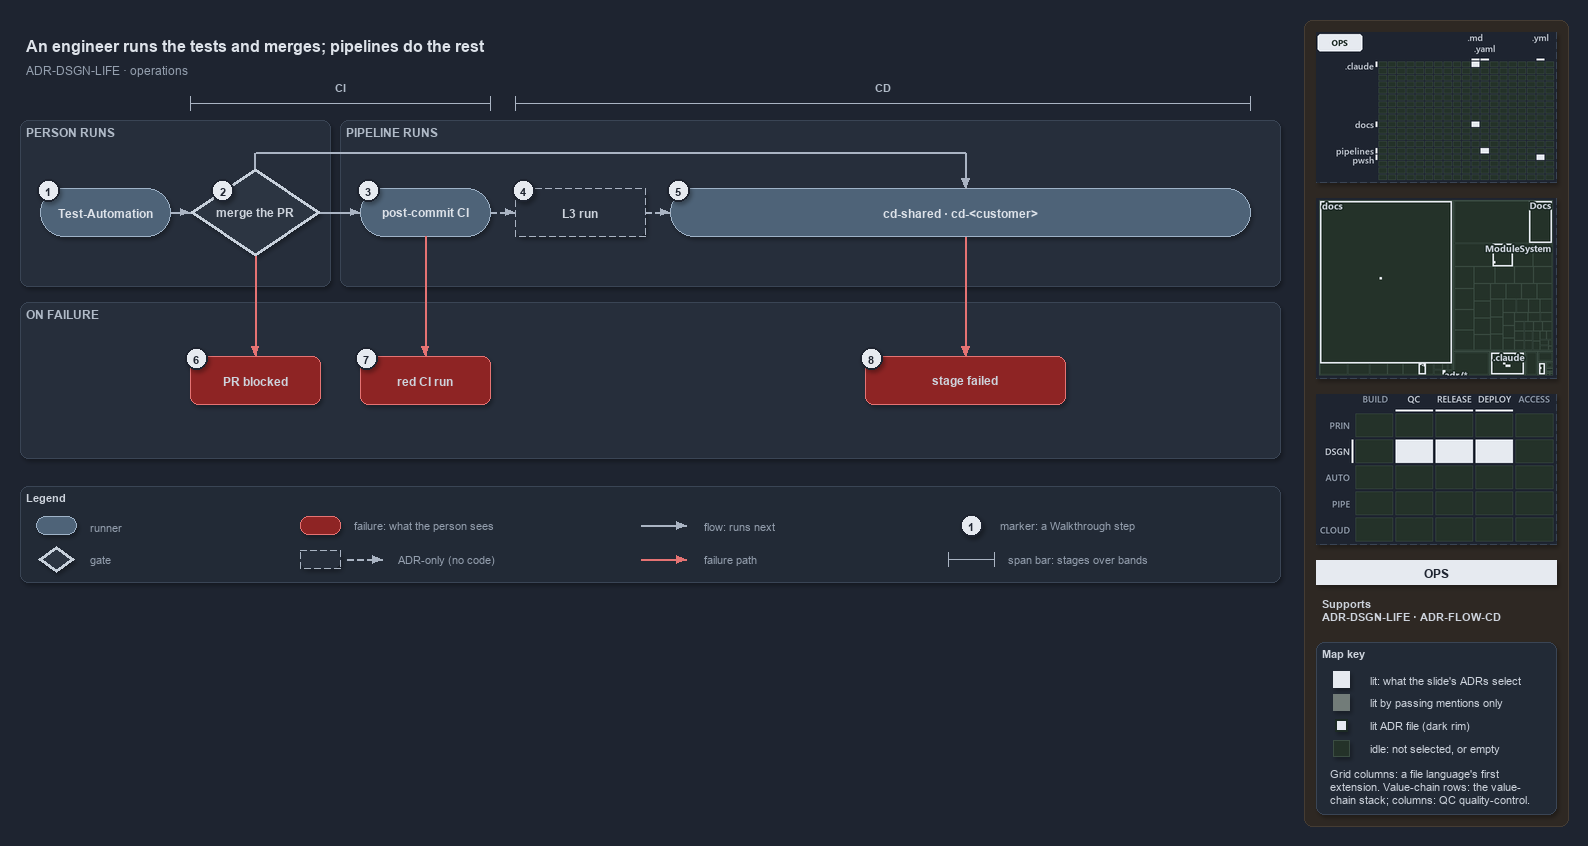

The diagram above was exported from draw.io. Its source (the exported page's mxGraphModel, read from the mxfile embedded in the PNG):
<mxGraphModel dx="1024" dy="768" grid="0" gridSize="10" guides="1" tooltips="1" connect="1" arrows="1" fold="1" page="1" pageScale="1" pageWidth="1572" pageHeight="600" background="#1E2430" math="0" shadow="1">
  <root>
    <mxCell id="0" />
    <mxCell id="1" parent="0" />
    <mxCell id="sidebar-bg" value="" style="rounded=1;arcSize=2;html=1;fillColor=#2E2823;strokeColor=#453C33;shadow=0;" vertex="1" parent="1">
      <mxGeometry x="1304" y="4" width="264" height="806" as="geometry" />
    </mxCell>
    <mxCell id="title" value="An engineer runs the tests and merges; pipelines do the rest" style="text;html=1;align=left;verticalAlign=middle;fontSize=16;fontStyle=1;fontColor=#DDE2E9;" vertex="1" parent="1">
      <mxGeometry x="20" y="14" width="1260" height="30" as="geometry" />
    </mxCell>
    <mxCell id="subtitle" value="ADR-DSGN-LIFE &amp;#183; operations" style="text;html=1;align=left;verticalAlign=middle;fontSize=12;fontColor=#949FAE;" vertex="1" parent="1">
      <mxGeometry x="20" y="44" width="1240" height="20" as="geometry" />
    </mxCell>
    <mxCell id="span-ci" value="" style="shape=crossbar;whiteSpace=wrap;html=1;rounded=1;fillColor=none;strokeColor=#AAB4C3;strokeWidth=1.5;" vertex="1" parent="1">
      <mxGeometry x="190" y="80" width="300" height="14" as="geometry" />
    </mxCell>
    <mxCell id="span-ci-label" value="CI" style="text;html=1;align=center;verticalAlign=middle;fontSize=11;fontStyle=1;fontColor=#B0BAC7;labelBackgroundColor=#262E3B;" vertex="1" parent="1">
      <mxGeometry x="305" y="62" width="70" height="16" as="geometry" />
    </mxCell>
    <mxCell id="span-cd" value="" style="shape=crossbar;whiteSpace=wrap;html=1;rounded=1;fillColor=none;strokeColor=#AAB4C3;strokeWidth=1.5;" vertex="1" parent="1">
      <mxGeometry x="515" y="80" width="735" height="14" as="geometry" />
    </mxCell>
    <mxCell id="span-cd-label" value="CD" style="text;html=1;align=center;verticalAlign=middle;fontSize=11;fontStyle=1;fontColor=#B0BAC7;labelBackgroundColor=#262E3B;" vertex="1" parent="1">
      <mxGeometry x="847.5" y="62" width="70" height="16" as="geometry" />
    </mxCell>
    <mxCell id="band-person" value="PERSON RUNS" style="rounded=1;html=1;arcSize=3;fillColor=#262E3B;strokeColor=#3A4555;verticalAlign=top;align=left;spacingLeft=8;fontStyle=1;fontSize=12;fontColor=#B0BAC7;" vertex="1" parent="1">
      <mxGeometry x="20" y="104" width="310" height="166" as="geometry" />
    </mxCell>
    <mxCell id="band-pipeline" value="PIPELINE RUNS" style="rounded=1;html=1;arcSize=3;fillColor=#262E3B;strokeColor=#3A4555;verticalAlign=top;align=left;spacingLeft=8;fontStyle=1;fontSize=12;fontColor=#B0BAC7;" vertex="1" parent="1">
      <mxGeometry x="340" y="104" width="940" height="166" as="geometry" />
    </mxCell>
    <mxCell id="band-failure" value="ON FAILURE" style="rounded=1;html=1;arcSize=3;fillColor=#262E3B;strokeColor=#3A4555;verticalAlign=top;align=left;spacingLeft=8;fontStyle=1;fontSize=12;fontColor=#B0BAC7;" vertex="1" parent="1">
      <mxGeometry x="20" y="286" width="1260" height="156" as="geometry" />
    </mxCell>
    <mxCell id="run-testautomation" value="&lt;b&gt;Test-Automation&lt;/b&gt;" style="rounded=1;arcSize=50;whiteSpace=wrap;html=1;fillColor=#4E6378;strokeColor=#9FB3C8;fontColor=#DDE2E9;fontSize=12;" vertex="1" parent="1">
      <mxGeometry x="40" y="172" width="130" height="48" as="geometry" />
    </mxCell>
    <mxCell id="gate-merge" value="&lt;b&gt;merge the PR&lt;/b&gt;" style="rhombus;whiteSpace=wrap;html=1;fillColor=#2C3542;strokeColor=#C7D0DB;strokeWidth=3;fontSize=12;fontColor=#CDD3DC;" vertex="1" parent="1">
      <mxGeometry x="190" y="152" width="130" height="88" as="geometry" />
    </mxCell>
    <mxCell id="run-postci" value="&lt;b&gt;post-commit CI&lt;/b&gt;" style="rounded=1;arcSize=50;whiteSpace=wrap;html=1;fillColor=#4E6378;strokeColor=#9FB3C8;fontColor=#DDE2E9;fontSize=12;" vertex="1" parent="1">
      <mxGeometry x="360" y="172" width="130" height="48" as="geometry" />
    </mxCell>
    <mxCell id="adr-l3" value="&lt;b&gt;L3 run&lt;/b&gt;" style="rounded=1;arcSize=50;whiteSpace=wrap;html=1;fillColor=#262E3B;strokeColor=#AAB4C3;dashed=1;fontSize=12;" vertex="1" parent="1">
      <mxGeometry x="515" y="172" width="130" height="48" as="geometry" />
    </mxCell>
    <mxCell id="run-cd" value="&lt;b&gt;cd-shared &amp;#183; cd-&amp;lt;customer&amp;gt;&lt;/b&gt;" style="rounded=1;arcSize=50;whiteSpace=wrap;html=1;fillColor=#4E6378;strokeColor=#9FB3C8;fontColor=#DDE2E9;fontSize=12;" vertex="1" parent="1">
      <mxGeometry x="670" y="172" width="580" height="48" as="geometry" />
    </mxCell>
    <mxCell id="fail-prblocked" value="&lt;b&gt;PR blocked&lt;/b&gt;" style="rounded=1;whiteSpace=wrap;html=1;arcSize=20;fillColor=#8E2424;strokeColor=#E57373;fontSize=12;" vertex="1" parent="1">
      <mxGeometry x="190" y="340" width="130" height="48" as="geometry" />
    </mxCell>
    <mxCell id="fail-redci" value="&lt;b&gt;red CI run&lt;/b&gt;" style="rounded=1;whiteSpace=wrap;html=1;arcSize=20;fillColor=#8E2424;strokeColor=#E57373;fontSize=12;" vertex="1" parent="1">
      <mxGeometry x="360" y="340" width="130" height="48" as="geometry" />
    </mxCell>
    <mxCell id="fail-stage" value="&lt;b&gt;stage failed&lt;/b&gt;" style="rounded=1;whiteSpace=wrap;html=1;arcSize=20;fillColor=#8E2424;strokeColor=#E57373;fontSize=12;" vertex="1" parent="1">
      <mxGeometry x="865" y="340" width="200" height="48" as="geometry" />
    </mxCell>
    <mxCell id="edge-testautomation-merge" value="" style="edgeStyle=orthogonalEdgeStyle;rounded=1;html=1;fontSize=11;endArrow=block;strokeColor=#AAB4C3;fontColor=#CDD3DC;shadow=0;" edge="1" parent="1" source="run-testautomation" target="gate-merge">
      <mxGeometry relative="1" as="geometry" />
    </mxCell>
    <mxCell id="edge-merge-postci" value="" style="edgeStyle=orthogonalEdgeStyle;rounded=1;html=1;fontSize=11;endArrow=block;strokeColor=#AAB4C3;fontColor=#CDD3DC;shadow=0;" edge="1" parent="1" source="gate-merge" target="run-postci">
      <mxGeometry relative="1" as="geometry" />
    </mxCell>
    <mxCell id="edge-postci-l3" value="" style="edgeStyle=orthogonalEdgeStyle;rounded=1;html=1;fontSize=11;endArrow=block;strokeColor=#AAB4C3;dashed=1;fontColor=#CDD3DC;shadow=0;" edge="1" parent="1" source="run-postci" target="adr-l3">
      <mxGeometry relative="1" as="geometry" />
    </mxCell>
    <mxCell id="edge-l3-cd" value="" style="edgeStyle=orthogonalEdgeStyle;rounded=1;html=1;fontSize=11;endArrow=block;strokeColor=#AAB4C3;dashed=1;fontColor=#CDD3DC;shadow=0;" edge="1" parent="1" source="adr-l3" target="run-cd">
      <mxGeometry relative="1" as="geometry" />
    </mxCell>
    <mxCell id="p-merge-top" value="" style="text;html=1;strokeColor=none;fillColor=none;" vertex="1" parent="1">
      <mxGeometry x="255" y="152" width="1" height="1" as="geometry" />
    </mxCell>
    <mxCell id="p-merge-bus-a" value="" style="text;html=1;strokeColor=none;fillColor=none;" vertex="1" parent="1">
      <mxGeometry x="255" y="136" width="1" height="1" as="geometry" />
    </mxCell>
    <mxCell id="p-merge-bus-b" value="" style="text;html=1;strokeColor=none;fillColor=none;" vertex="1" parent="1">
      <mxGeometry x="965" y="136" width="1" height="1" as="geometry" />
    </mxCell>
    <mxCell id="p-cd-top" value="" style="text;html=1;strokeColor=none;fillColor=none;" vertex="1" parent="1">
      <mxGeometry x="965" y="172" width="1" height="1" as="geometry" />
    </mxCell>
    <mxCell id="edge-merge-cd-1" value="" style="edgeStyle=orthogonalEdgeStyle;rounded=1;html=1;fontSize=11;endArrow=none;strokeColor=#AAB4C3;fontColor=#CDD3DC;shadow=0;" edge="1" parent="1" source="p-merge-top" target="p-merge-bus-a">
      <mxGeometry relative="1" as="geometry" />
    </mxCell>
    <mxCell id="edge-merge-cd-2" value="" style="edgeStyle=orthogonalEdgeStyle;rounded=1;html=1;fontSize=11;endArrow=none;strokeColor=#AAB4C3;fontColor=#CDD3DC;shadow=0;" edge="1" parent="1" source="p-merge-bus-a" target="p-merge-bus-b">
      <mxGeometry relative="1" as="geometry" />
    </mxCell>
    <mxCell id="edge-merge-cd-3" value="" style="edgeStyle=orthogonalEdgeStyle;rounded=1;html=1;fontSize=11;endArrow=block;strokeColor=#AAB4C3;fontColor=#CDD3DC;shadow=0;" edge="1" parent="1" source="p-merge-bus-b" target="p-cd-top">
      <mxGeometry relative="1" as="geometry" />
    </mxCell>
    <mxCell id="edge-merge-prblocked" value="" style="edgeStyle=orthogonalEdgeStyle;rounded=1;html=1;fontSize=11;endArrow=block;strokeColor=#E57373;fontColor=#CDD3DC;shadow=0;" edge="1" parent="1" source="gate-merge" target="fail-prblocked">
      <mxGeometry relative="1" as="geometry" />
    </mxCell>
    <mxCell id="edge-postci-redci" value="" style="edgeStyle=orthogonalEdgeStyle;rounded=1;html=1;fontSize=11;endArrow=block;strokeColor=#E57373;fontColor=#CDD3DC;shadow=0;" edge="1" parent="1" source="run-postci" target="fail-redci">
      <mxGeometry relative="1" as="geometry" />
    </mxCell>
    <mxCell id="p-cd-bottom" value="" style="text;html=1;strokeColor=none;fillColor=none;" vertex="1" parent="1">
      <mxGeometry x="965" y="220" width="1" height="1" as="geometry" />
    </mxCell>
    <mxCell id="p-stage-top" value="" style="text;html=1;strokeColor=none;fillColor=none;" vertex="1" parent="1">
      <mxGeometry x="965" y="340" width="1" height="1" as="geometry" />
    </mxCell>
    <mxCell id="edge-cd-stage" value="" style="edgeStyle=orthogonalEdgeStyle;rounded=1;html=1;fontSize=11;endArrow=block;strokeColor=#E57373;fontColor=#CDD3DC;shadow=0;" edge="1" parent="1" source="p-cd-bottom" target="p-stage-top">
      <mxGeometry relative="1" as="geometry" />
    </mxCell>
    <mxCell id="mark-1" value="1" style="ellipse;html=1;fillColor=#E6EAF0;strokeColor=#1E2430;strokeWidth=2;fontColor=#1E2430;fontStyle=1;fontSize=11;" vertex="1" parent="1">
      <mxGeometry x="37" y="163" width="22" height="22" as="geometry" />
    </mxCell>
    <mxCell id="mark-2" value="2" style="ellipse;html=1;fillColor=#E6EAF0;strokeColor=#1E2430;strokeWidth=2;fontColor=#1E2430;fontStyle=1;fontSize=11;" vertex="1" parent="1">
      <mxGeometry x="211.5" y="163" width="22" height="22" as="geometry" />
    </mxCell>
    <mxCell id="mark-3" value="3" style="ellipse;html=1;fillColor=#E6EAF0;strokeColor=#1E2430;strokeWidth=2;fontColor=#1E2430;fontStyle=1;fontSize=11;" vertex="1" parent="1">
      <mxGeometry x="357" y="163" width="22" height="22" as="geometry" />
    </mxCell>
    <mxCell id="mark-4" value="4" style="ellipse;html=1;fillColor=#E6EAF0;strokeColor=#1E2430;strokeWidth=2;fontColor=#1E2430;fontStyle=1;fontSize=11;" vertex="1" parent="1">
      <mxGeometry x="512" y="163" width="22" height="22" as="geometry" />
    </mxCell>
    <mxCell id="mark-5" value="5" style="ellipse;html=1;fillColor=#E6EAF0;strokeColor=#1E2430;strokeWidth=2;fontColor=#1E2430;fontStyle=1;fontSize=11;" vertex="1" parent="1">
      <mxGeometry x="667" y="163" width="22" height="22" as="geometry" />
    </mxCell>
    <mxCell id="mark-6" value="6" style="ellipse;html=1;fillColor=#E6EAF0;strokeColor=#1E2430;strokeWidth=2;fontColor=#1E2430;fontStyle=1;fontSize=11;" vertex="1" parent="1">
      <mxGeometry x="185" y="331" width="22" height="22" as="geometry" />
    </mxCell>
    <mxCell id="mark-7" value="7" style="ellipse;html=1;fillColor=#E6EAF0;strokeColor=#1E2430;strokeWidth=2;fontColor=#1E2430;fontStyle=1;fontSize=11;" vertex="1" parent="1">
      <mxGeometry x="355" y="331" width="22" height="22" as="geometry" />
    </mxCell>
    <mxCell id="mark-8" value="8" style="ellipse;html=1;fillColor=#E6EAF0;strokeColor=#1E2430;strokeWidth=2;fontColor=#1E2430;fontStyle=1;fontSize=11;" vertex="1" parent="1">
      <mxGeometry x="860" y="331" width="22" height="22" as="geometry" />
    </mxCell>
    <mxCell id="legend" value="&lt;b&gt;Legend&lt;/b&gt;" style="rounded=1;whiteSpace=wrap;html=1;arcSize=6;fillColor=#222A36;strokeColor=#3A4555;align=left;verticalAlign=top;spacing=8;fontSize=11;fontColor=#CDD3DC;" vertex="1" parent="1">
      <mxGeometry x="20" y="470" width="1260" height="96" as="geometry" />
    </mxCell>
    <mxCell id="legend-runner" value="" style="rounded=1;arcSize=50;whiteSpace=wrap;html=1;fillColor=#4E6378;strokeColor=#9FB3C8;fontColor=#DDE2E9;fontSize=12;" vertex="1" parent="1">
      <mxGeometry x="36" y="500" width="40" height="18" as="geometry" />
    </mxCell>
    <mxCell id="legend-runner-text" value="runner" style="text;html=1;align=left;verticalAlign=middle;fontSize=11;fontColor=#949FAE;" vertex="1" parent="1">
      <mxGeometry x="84" y="499" width="180" height="20" as="geometry" />
    </mxCell>
    <mxCell id="legend-gate" value="" style="rhombus;whiteSpace=wrap;html=1;fillColor=#2C3542;strokeColor=#C7D0DB;strokeWidth=3;fontSize=12;fontColor=#CDD3DC;" vertex="1" parent="1">
      <mxGeometry x="38" y="530" width="36" height="26" as="geometry" />
    </mxCell>
    <mxCell id="legend-gate-text" value="gate" style="text;html=1;align=left;verticalAlign=middle;fontSize=11;fontColor=#949FAE;" vertex="1" parent="1">
      <mxGeometry x="84" y="533" width="180" height="20" as="geometry" />
    </mxCell>
    <mxCell id="legend-failure" value="" style="rounded=1;whiteSpace=wrap;html=1;arcSize=20;fillColor=#8E2424;strokeColor=#E57373;fontSize=12;" vertex="1" parent="1">
      <mxGeometry x="300" y="500" width="40" height="18" as="geometry" />
    </mxCell>
    <mxCell id="legend-failure-text" value="failure: what the person sees" style="text;html=1;align=left;verticalAlign=middle;fontSize=11;fontColor=#949FAE;" vertex="1" parent="1">
      <mxGeometry x="348" y="499" width="220" height="20" as="geometry" />
    </mxCell>
    <mxCell id="legend-adr" value="" style="rounded=1;arcSize=50;whiteSpace=wrap;html=1;fillColor=#262E3B;strokeColor=#AAB4C3;dashed=1;fontSize=12;" vertex="1" parent="1">
      <mxGeometry x="300" y="534" width="40" height="18" as="geometry" />
    </mxCell>
    <mxCell id="legend-adr-edge-a" value="" style="text;html=1;strokeColor=none;fillColor=none;" vertex="1" parent="1">
      <mxGeometry x="346" y="543" width="1" height="1" as="geometry" />
    </mxCell>
    <mxCell id="legend-adr-edge-b" value="" style="text;html=1;strokeColor=none;fillColor=none;" vertex="1" parent="1">
      <mxGeometry x="382" y="543" width="1" height="1" as="geometry" />
    </mxCell>
    <mxCell id="legend-adr-edge" value="" style="edgeStyle=orthogonalEdgeStyle;rounded=1;html=1;fontSize=11;endArrow=block;strokeColor=#AAB4C3;dashed=1;fontColor=#CDD3DC;shadow=0;" edge="1" parent="1" source="legend-adr-edge-a" target="legend-adr-edge-b">
      <mxGeometry relative="1" as="geometry" />
    </mxCell>
    <mxCell id="legend-adr-text" value="ADR-only (no code)" style="text;html=1;align=left;verticalAlign=middle;fontSize=11;fontColor=#949FAE;" vertex="1" parent="1">
      <mxGeometry x="392" y="533" width="200" height="20" as="geometry" />
    </mxCell>
    <mxCell id="legend-flow-a" value="" style="text;html=1;strokeColor=none;fillColor=none;" vertex="1" parent="1">
      <mxGeometry x="640" y="509" width="1" height="1" as="geometry" />
    </mxCell>
    <mxCell id="legend-flow-b" value="" style="text;html=1;strokeColor=none;fillColor=none;" vertex="1" parent="1">
      <mxGeometry x="686" y="509" width="1" height="1" as="geometry" />
    </mxCell>
    <mxCell id="legend-flow" value="" style="edgeStyle=orthogonalEdgeStyle;rounded=1;html=1;fontSize=11;endArrow=block;strokeColor=#AAB4C3;fontColor=#CDD3DC;shadow=0;" edge="1" parent="1" source="legend-flow-a" target="legend-flow-b">
      <mxGeometry relative="1" as="geometry" />
    </mxCell>
    <mxCell id="legend-flow-text" value="flow: runs next" style="text;html=1;align=left;verticalAlign=middle;fontSize=11;fontColor=#949FAE;" vertex="1" parent="1">
      <mxGeometry x="698" y="499" width="200" height="20" as="geometry" />
    </mxCell>
    <mxCell id="legend-fail-a" value="" style="text;html=1;strokeColor=none;fillColor=none;" vertex="1" parent="1">
      <mxGeometry x="640" y="543" width="1" height="1" as="geometry" />
    </mxCell>
    <mxCell id="legend-fail-b" value="" style="text;html=1;strokeColor=none;fillColor=none;" vertex="1" parent="1">
      <mxGeometry x="686" y="543" width="1" height="1" as="geometry" />
    </mxCell>
    <mxCell id="legend-fail" value="" style="edgeStyle=orthogonalEdgeStyle;rounded=1;html=1;fontSize=11;endArrow=block;strokeColor=#E57373;fontColor=#CDD3DC;shadow=0;" edge="1" parent="1" source="legend-fail-a" target="legend-fail-b">
      <mxGeometry relative="1" as="geometry" />
    </mxCell>
    <mxCell id="legend-fail-text" value="failure path" style="text;html=1;align=left;verticalAlign=middle;fontSize=11;fontColor=#949FAE;" vertex="1" parent="1">
      <mxGeometry x="698" y="533" width="200" height="20" as="geometry" />
    </mxCell>
    <mxCell id="legend-mark" value="1" style="ellipse;html=1;fillColor=#E6EAF0;strokeColor=#1E2430;strokeWidth=2;fontColor=#1E2430;fontStyle=1;fontSize=11;" vertex="1" parent="1">
      <mxGeometry x="960" y="498" width="22" height="22" as="geometry" />
    </mxCell>
    <mxCell id="legend-mark-text" value="marker: a Walkthrough step" style="text;html=1;align=left;verticalAlign=middle;fontSize=11;fontColor=#949FAE;" vertex="1" parent="1">
      <mxGeometry x="994" y="499" width="220" height="20" as="geometry" />
    </mxCell>
    <mxCell id="legend-span" value="" style="shape=crossbar;whiteSpace=wrap;html=1;rounded=1;fillColor=none;strokeColor=#AAB4C3;strokeWidth=1.5;" vertex="1" parent="1">
      <mxGeometry x="948" y="536" width="46" height="14" as="geometry" />
    </mxCell>
    <mxCell id="legend-span-text" value="span bar: stages over bands" style="text;html=1;align=left;verticalAlign=middle;fontSize=11;fontColor=#949FAE;" vertex="1" parent="1">
      <mxGeometry x="1002" y="533" width="220" height="20" as="geometry" />
    </mxCell>
    <mxCell id="minimap-grid" value="" style="shape=image;html=1;imageAspect=0;aspect=fixed;verticalLabelPosition=bottom;strokeColor=#3A4555;dashed=1;fillColor=#222A36;image=data:image/png,(base64 omitted: 9972 chars);" vertex="1" parent="1">
      <mxGeometry x="1316" y="16" width="240" height="150" as="geometry" />
    </mxCell>
    <mxCell id="minimap-tree" value="" style="shape=image;html=1;imageAspect=0;aspect=fixed;verticalLabelPosition=bottom;strokeColor=#3A4555;dashed=1;fillColor=#222A36;image=data:image/png,(base64 omitted: 13960 chars);" vertex="1" parent="1">
      <mxGeometry x="1316" y="182" width="240" height="180" as="geometry" />
    </mxCell>
    <mxCell id="minimap-chain" value="" style="shape=image;html=1;imageAspect=0;aspect=fixed;verticalLabelPosition=bottom;strokeColor=#3A4555;dashed=1;fillColor=#222A36;image=data:image/png,(base64 omitted: 13568 chars);" vertex="1" parent="1">
      <mxGeometry x="1316" y="378" width="240" height="150" as="geometry" />
    </mxCell>
    <mxCell id="lens-badge" value="OPS" style="rounded=0;whiteSpace=wrap;html=1;align=center;verticalAlign=middle;fontSize=12;fontStyle=1;fontColor=#1E2430;fillColor=#E6EAF0;strokeColor=none;" vertex="1" parent="1">
      <mxGeometry x="1316" y="544" width="240" height="24" as="geometry" />
    </mxCell>
    <mxCell id="supports" value="&lt;b&gt;Supports&lt;/b&gt;&lt;br&gt;ADR-DSGN-LIFE &amp;#183; ADR-FLOW-CD" style="text;html=1;whiteSpace=wrap;align=left;verticalAlign=top;fontSize=11;fontColor=#CDD3DC;" vertex="1" parent="1">
      <mxGeometry x="1316" y="576" width="240" height="38" as="geometry" />
    </mxCell>
    <mxCell id="mapkey" value="&lt;b&gt;Map key&lt;/b&gt;" style="rounded=1;arcSize=6;whiteSpace=wrap;html=1;align=left;verticalAlign=top;fontSize=11;fontColor=#CDD3DC;fillColor=#222A36;strokeColor=#3A4555;spacingLeft=8;spacingTop=2;" vertex="1" parent="1">
      <mxGeometry x="1316" y="626" width="240" height="172" as="geometry" />
    </mxCell>
    <mxCell id="mapkey-lit" value="" style="rounded=0;html=1;fillColor=#E6EAF0;strokeColor=#E6EAF0;" vertex="1" parent="1">
      <mxGeometry x="1333.0" y="655.0" width="16" height="16" as="geometry" />
    </mxCell>
    <mxCell id="mapkey-lit-text" value="lit: what the slide's ADRs select" style="text;html=1;align=left;verticalAlign=middle;fontSize=11;fontColor=#CDD3DC;" vertex="1" parent="1">
      <mxGeometry x="1364" y="653" width="184" height="20" as="geometry" />
    </mxCell>
    <mxCell id="mapkey-touched" value="" style="rounded=0;html=1;fillColor=#727C79;strokeColor=#727C79;" vertex="1" parent="1">
      <mxGeometry x="1333.0" y="678.0" width="16" height="16" as="geometry" />
    </mxCell>
    <mxCell id="mapkey-touched-text" value="lit by passing mentions only" style="text;html=1;align=left;verticalAlign=middle;fontSize=11;fontColor=#CDD3DC;" vertex="1" parent="1">
      <mxGeometry x="1364" y="676" width="184" height="20" as="geometry" />
    </mxCell>
    <mxCell id="mapkey-adr" value="" style="rounded=0;html=1;fillColor=#E6EAF0;strokeColor=#1C2A24;strokeWidth=2;" vertex="1" parent="1">
      <mxGeometry x="1335.0" y="703.0" width="12" height="12" as="geometry" />
    </mxCell>
    <mxCell id="mapkey-adr-text" value="lit ADR file (dark rim)" style="text;html=1;align=left;verticalAlign=middle;fontSize=11;fontColor=#CDD3DC;" vertex="1" parent="1">
      <mxGeometry x="1364" y="699" width="184" height="20" as="geometry" />
    </mxCell>
    <mxCell id="mapkey-idle" value="" style="rounded=0;html=1;fillColor=#243229;strokeColor=#3B4D43;" vertex="1" parent="1">
      <mxGeometry x="1333.0" y="724.0" width="16" height="16" as="geometry" />
    </mxCell>
    <mxCell id="mapkey-idle-text" value="idle: not selected, or empty" style="text;html=1;align=left;verticalAlign=middle;fontSize=11;fontColor=#CDD3DC;" vertex="1" parent="1">
      <mxGeometry x="1364" y="722" width="184" height="20" as="geometry" />
    </mxCell>
    <mxCell id="mapkey-codes" value="Grid columns: a file language's first&lt;br&gt;extension. Value-chain rows: the value-&lt;br&gt;chain stack; columns: QC quality-control." style="text;html=1;align=left;verticalAlign=top;whiteSpace=wrap;fontSize=11;fontColor=#CDD3DC;" vertex="1" parent="1">
      <mxGeometry x="1324" y="746" width="224" height="46" as="geometry" />
    </mxCell>
  </root>
</mxGraphModel>